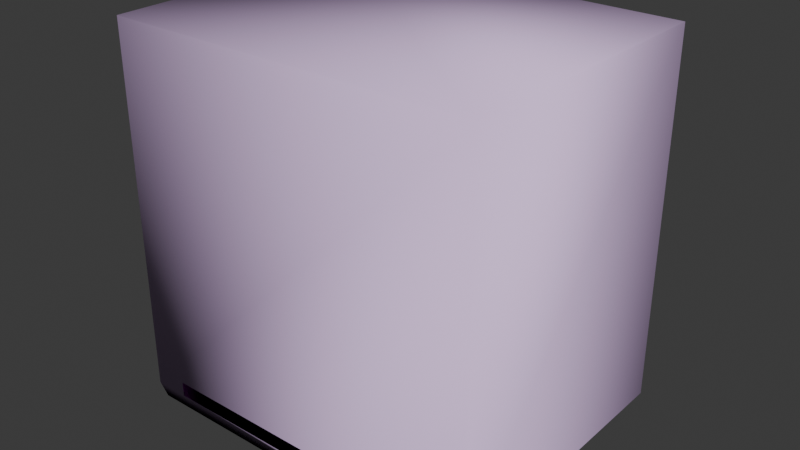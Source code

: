 # Source: crate_extralarge_gib5_save1.blend  (saved by Blender 4.5.91; exported with 4.5.12 LTS)
import bpy
from mathutils import Matrix  # noqa: F401  (used for matrix-valued properties, if any)

bpy.ops.wm.read_factory_settings(use_empty=True)
scene = bpy.context.scene
scene.name = 'crate_extralarge.qc'

# ---- collections
col_crate_extralarge_ref = bpy.data.collections.new('Crate_ExtraLarge_REF'); scene.collection.children.link(col_crate_extralarge_ref)
col_crate_extralarge_physics = bpy.data.collections.new('crate_extralarge_physics'); scene.collection.children.link(col_crate_extralarge_physics)

# ---- images (referenced by path relative to the original .blend; pixels are not part of the script)
import os
ASSET_DIR = os.environ.get("B2B_ASSET_DIR", "")  # directory of the original .blend (textures are referenced by path, not embedded)
HERE = os.path.dirname(os.path.abspath(__file__))  # packed textures are extracted next to this script under _unpacked/

def load_image(name, relpath, width, height, colorspace="sRGB"):
    """Load a texture the original file referenced (path relative to the .blend, or extracted next to this script)."""
    p = next((c for c in (os.path.join(HERE, relpath), os.path.join(ASSET_DIR, relpath)) if relpath and os.path.exists(c)), "")
    if p:
        img = bpy.data.images.load(p, check_existing=True)
        img.name = name
    else:  # same state as the original file: an image datablock whose file is absent (Cycles renders it pink)
        img = bpy.data.images.new(name, width, height)
        img.source = "FILE"
        img.filepath = "//" + (relpath or name)
    img.colorspace_settings.name = colorspace
    return img
img_crate_extralarge_png = load_image('crate_extralarge.png', 'crate_extralarge.png', 1024, 1024, 'sRGB')

# ---- materials (node trees are filled in below, after node groups)
mat_crate_extralarge = bpy.data.materials.new('Crate_ExtraLarge')
mat_crate_extralarge.diffuse_color = (0.7114, 0.9127, 0.7561, 1.0)
mat_phy = bpy.data.materials.new('  phy')
mat_phy.diffuse_color = (0.8607, 0.6254, 0.9881, 1.0)

# ---- material node trees
mat_crate_extralarge.use_nodes = True; mat_crate_extralarge.node_tree.nodes.clear()
_N = mat_crate_extralarge.node_tree.nodes; _L = mat_crate_extralarge.node_tree.links
n0 = _N.new('ShaderNodeBsdfPrincipled'); n0.name = 'Principled BSDF'; n0.location = (-200, 100)
n1 = _N.new('ShaderNodeOutputMaterial'); n1.name = 'Material Output'; n1.location = (200, 100)
n2 = _N.new('ShaderNodeTexImage'); n2.name = 'Image Texture'; n2.location = (-490, 80)
n2.image = img_crate_extralarge_png
_L.new(n0.outputs[0], n1.inputs[0])
_L.new(n2.outputs[0], n0.inputs[0])
n1.is_active_output = True

# ---- world
world_world = bpy.data.worlds.new('World'); scene.world = world_world
world_world.use_nodes = True; world_world.node_tree.nodes.clear()
_N = world_world.node_tree.nodes; _L = world_world.node_tree.links
n0 = _N.new('ShaderNodeOutputWorld'); n0.name = 'World Output'; n0.location = (200, 100)
n1 = _N.new('ShaderNodeBackground'); n1.name = 'Background'; n1.location = (-200, 100)
n1.inputs[0].default_value = (0.05088, 0.05088, 0.05088, 1.0)
_L.new(n1.outputs[0], n0.inputs[0])
n0.is_active_output = True
world_world.color = (0.05088, 0.05088, 0.05088)
world_world.sun_shadow_jitter_overblur = 0.0

# ---- meshes
me_crate_extralarge_ref = bpy.data.meshes.new('Crate_ExtraLarge_REF')
me_crate_extralarge_ref.from_pydata([(-7.51, -47.97, 9.049), (7.51, -47.97, 9.049), (7.51, -46.0, 9.049), (-7.51, -46.0, 9.049), (7.51, 47.96, 9.049), (-7.51, 47.96, 9.049), (-7.51, 45.99, 9.049), (7.51, 45.99, 9.049), (52.79, -48.0, 4.04), (52.58, -48.0, 9.038), (52.55, -45.99, 9.038), (52.76, -45.99, 4.033), (51.44, 48.0, 4.04), (51.24, 48.0, 9.038), (51.26, 45.99, 9.038), (51.47, 45.99, 4.033), (48.23, -46.0, 114.5), (-7.51, -47.97, 115.4), (7.51, -47.97, 115.4), (7.51, -46.0, 115.4), (-7.51, -46.0, 115.4), (7.51, 47.96, 114.7), (-7.51, 47.96, 114.7), (-7.51, 45.99, 114.7), (7.51, 45.99, 114.7), (48.19, -46.0, 115.4), (46.93, 45.99, 114.6), (-50.6, -48.0, 9.038), (-50.54, -45.99, 9.038), (-47.38, 48.0, 4.04), (-47.44, 45.99, 4.033), (-50.48, -45.99, 4.033), (-50.55, -48.0, 4.04), (-47.43, 48.0, 9.038), (-47.5, 45.99, 9.038), (-51.71, -46.0, 115.5), (-48.66, 45.99, 114.7)], [], [(9, 27, 32, 8), (30, 34, 33, 29), (8, 32, 31, 11), (33, 13, 12, 29), (14, 13, 33, 34), (26, 15, 30, 36), (24, 21, 22, 23), (7, 4, 21, 24), (10, 9, 8, 11), (23, 22, 5, 6), (31, 11, 16, 25, 35), (20, 17, 18, 19), (18, 17, 0, 1), (28, 27, 9, 10), (14, 15, 12, 13), (22, 21, 4, 5), (3, 0, 17, 20), (32, 27, 28, 31), (19, 18, 1, 2), (29, 12, 15, 30)])
me_crate_extralarge_ref.polygons.foreach_set('use_smooth', [True] * 20)
_k = set([(0, 17), (1, 18), (4, 21), (5, 22), (8, 32), (9, 27), (12, 29), (13, 33)])
me_crate_extralarge_ref.attributes.new('sharp_edge', 'BOOLEAN', 'EDGE').data.foreach_set('value', [ (min(e.vertices), max(e.vertices)) in _k for e in me_crate_extralarge_ref.edges])
_uv = me_crate_extralarge_ref.uv_layers.new(name='Float2')
_uv.uv.foreach_set('vector', [0.9855, 0.5425, 0.9855, 0.9466, 0.9469, 0.9463, 0.9469, 0.5417, 0.5165, 0.06185, 0.5796, 0.06163, 0.5673, 0.0619, 0.5287, 0.06212, 0.9469, 0.5417, 0.9469, 0.9463, 0.9346, 0.9461, 0.9346, 0.5418, 0.5673, 0.0619, 0.5673, 0.4544, 0.5287, 0.4552, 0.5287, 0.06212, 0.5796, 0.4545, 0.5673, 0.4544, 0.5673, 0.0619, 0.5796, 0.06163, 0.1943, 0.2242, 0.1878, 0.005586, 0.3296, 0.005586, 0.3314, 0.2243, 0.006297, 0.9593, 0.01822, 0.9592, 0.08227, 0.9592, 0.0942, 0.9593, 0.006297, 0.5023, 0.01822, 0.5023, 0.01822, 0.9592, 0.006297, 0.9593, 0.9977, 0.5426, 0.9855, 0.5425, 0.9469, 0.5417, 0.9346, 0.5418, 0.0942, 0.9593, 0.08227, 0.9592, 0.08227, 0.5023, 0.0942, 0.5023, 0.1888, 0.2554, 0.3369, 0.2554, 0.3304, 0.4737, 0.3303, 0.4755, 0.1871, 0.4757, 0.1856, 0.9625, 0.1976, 0.9626, 0.2616, 0.9625, 0.2735, 0.9624, 0.2616, 0.9625, 0.1976, 0.9626, 0.1976, 0.5023, 0.2616, 0.5023, 0.9977, 0.9463, 0.9855, 0.9466, 0.9855, 0.5425, 0.9977, 0.5426, 0.5796, 0.4545, 0.5165, 0.4553, 0.5287, 0.4552, 0.5673, 0.4544, 0.08227, 0.9592, 0.01822, 0.9592, 0.01822, 0.5023, 0.08227, 0.5023, 0.1856, 0.5023, 0.1976, 0.5023, 0.1976, 0.9626, 0.1856, 0.9625, 0.9469, 0.9463, 0.9855, 0.9466, 0.9977, 0.9463, 0.0, 0.0, 0.2735, 0.9624, 0.2616, 0.9625, 0.2616, 0.5023, 0.2735, 0.5023, 0.5287, 0.06212, 0.5287, 0.4552, 0.5165, 0.4553, 0.5165, 0.06185])
me_crate_extralarge_ref.materials.append(mat_crate_extralarge)
me_crate_extralarge_ref.update()
me_crate_extralarge_ref.normals_split_custom_set([tuple(v) for v in zip(*[iter([0.5687, -0.5759, 0.5873, -0.5911, -0.568, 0.5727, -0.7191, -0.684, 0.1231, 0.592, -0.5739, -0.5659, -0.7079, 0.02183, -0.706, -0.7179, 0.02372, 0.6957, -0.5703, 0.5854, 0.5762, -0.5652, 0.5886, -0.5781, 0.592, -0.5739, -0.5659, -0.7191, -0.684, 0.1231, -0.9815, 0.1882, -0.03399, 0.716, 0.01165, -0.698, -0.5703, 0.5854, 0.5762, 0.5599, 0.5831, 0.5886, 0.5832, 0.5814, -0.5673, -0.5652, 0.5886, -0.5781, 0.6955, 0.009745, 0.7185, 0.5599, 0.5831, 0.5886, -0.5703, 0.5854, 0.5762, -0.7179, 0.02372, 0.6957, -8.717e-08, 1.0, -2.025e-05, -8.717e-08, 1.0, -2.025e-05, -8.717e-08, 1.0, -2.025e-05, -8.717e-08, 1.0, -2.025e-05, 0.7056, 0.005669, 0.7086, 0.578, 0.5795, 0.5746, -0.5775, 0.5794, 0.5751, -0.705, 0.005674, 0.7092, 1.0, -1.765e-07, 0.0, 1.0, -1.765e-07, 0.0, 0.578, 0.5795, 0.5746, 0.7056, 0.005669, 0.7086, 0.689, 0.009653, 0.7247, 0.5687, -0.5759, 0.5873, 0.592, -0.5739, -0.5659, 0.716, 0.01165, -0.698, -0.705, 0.005674, 0.7092, -0.5775, 0.5794, 0.5751, -1.0, 0.0, 0.0, -1.0, 0.0, 0.0, -1.395e-07, -1.0, -4.406e-05, -1.395e-07, -1.0, -4.406e-05, -1.395e-07, -1.0, -4.406e-05, -1.395e-07, -1.0, -4.406e-05, -1.395e-07, -1.0, -4.406e-05, -0.7086, 0.005645, 0.7056, -0.5767, -0.5752, 0.5801, 0.5772, -0.5753, 0.5796, 0.7092, 0.00564, 0.705, 0.5772, -0.5753, 0.5796, -0.5767, -0.5752, 0.5801, -1.573e-11, -1.0, -3.82e-08, -1.573e-11, -1.0, -3.82e-08, -0.703, 0.02322, 0.7108, -0.5911, -0.568, 0.5727, 0.5687, -0.5759, 0.5873, 0.689, 0.009653, 0.7247, 0.6955, 0.009745, 0.7185, 0.7221, 0.008553, -0.6918, 0.5832, 0.5814, -0.5673, 0.5599, 0.5831, 0.5886, -0.5775, 0.5794, 0.5751, 0.578, 0.5795, 0.5746, 1.583e-11, 1.0, 3.847e-08, 1.583e-11, 1.0, 3.847e-08, -1.0, -1.573e-07, 0.0, -1.0, -1.573e-07, 0.0, -0.5767, -0.5752, 0.5801, -0.7086, 0.005645, 0.7056, -0.7191, -0.684, 0.1231, -0.5911, -0.568, 0.5727, -0.703, 0.02322, 0.7108, -0.9815, 0.1882, -0.03399, 0.7092, 0.00564, 0.705, 0.5772, -0.5753, 0.5796, 1.0, -2.917e-07, 0.0, 1.0, -2.917e-07, 0.0, -0.5652, 0.5886, -0.5781, 0.5832, 0.5814, -0.5673, 0.7221, 0.008553, -0.6918, -0.7079, 0.02183, -0.706])] * 3)])
me_crate_extralarge_physics = bpy.data.meshes.new('crate_extralarge_physics')
me_crate_extralarge_physics.from_pydata([(62.41, 48.0, 4.04), (62.41, -48.0, 4.04), (58.75, -47.7, -0.1097), (58.75, 47.7, -0.1097), (-62.4, -48.0, 4.04), (-59.4, -47.7, -0.1097), (-59.4, 47.7, -0.1097), (-62.4, 48.0, 4.04), (62.41, 48.0, 128.1), (62.41, -48.0, 128.1), (-62.4, 48.0, 128.1), (-62.4, -48.0, 128.1)], [], [(0, 1, 2), (2, 3, 0), (1, 4, 2), (4, 5, 2), (2, 6, 3), (6, 2, 5), (6, 0, 3), (0, 6, 7), (8, 0, 7), (0, 8, 1), (9, 4, 1), (1, 8, 9), (4, 6, 5), (6, 4, 7), (9, 10, 11), (9, 8, 10), (9, 11, 4), (10, 4, 11), (4, 10, 7), (10, 8, 7)])
me_crate_extralarge_physics.polygons.foreach_set('use_smooth', [True] * 20)
_uv = me_crate_extralarge_physics.uv_layers.new(name='Float2')
_uv.uv.foreach_set('vector', [0.0, 0.0, 0.0, 0.0, 0.0, 0.0, 0.0, 0.0, 0.0, 0.0, 0.0, 0.0, 0.0, 0.0, 0.0, 0.0, 0.0, 0.0, 0.0, 0.0, 0.0, 0.0, 0.0, 0.0, 0.0, 0.0, 0.0, 0.0, 0.0, 0.0, 0.0, 0.0, 0.0, 0.0, 0.0, 0.0, 0.0, 0.0, 0.0, 0.0, 0.0, 0.0, 0.0, 0.0, 0.0, 0.0, 0.0, 0.0, 0.0, 0.0, 0.0, 0.0, 0.0, 0.0, 0.0, 0.0, 0.0, 0.0, 0.0, 0.0, 0.0, 0.0, 0.0, 0.0, 0.0, 0.0, 0.0, 0.0, 0.0, 0.0, 0.0, 0.0, 0.0, 0.0, 0.0, 0.0, 0.0, 0.0, 0.0, 0.0, 0.0, 0.0, 0.0, 0.0, 0.0, 0.0, 0.0, 0.0, 0.0, 0.0, 0.0, 0.0, 0.0, 0.0, 0.0, 0.0, 0.0, 0.0, 0.0, 0.0, 0.0, 0.0, 0.0, 0.0, 0.0, 0.0, 0.0, 0.0, 0.0, 0.0, 0.0, 0.0, 0.0, 0.0, 0.0, 0.0, 0.0, 0.0, 0.0, 0.0])
me_crate_extralarge_physics.materials.append(mat_phy)
me_crate_extralarge_physics.update()
me_crate_extralarge_physics.normals_split_custom_set([tuple(v) for v in zip(*[iter([-0.6654, 0.03897, 0.7455, 0.5196, 0.05793, 0.8524, 0.07183, 0.9974, 0.002979, 0.07183, 0.9974, 0.002979, -0.003962, 0.9983, 0.05877, -0.6654, 0.03897, 0.7455, 0.5196, 0.05793, 0.8524, 0.7254, 0.06717, -0.685, 0.07183, 0.9974, 0.002979, 0.7254, 0.06717, -0.685, 0.00128, 0.998, -0.06308, 0.07183, 0.9974, 0.002979, 0.07183, 0.9974, 0.002979, -0.01692, 0.9979, -0.06257, -0.003962, 0.9983, 0.05877, -0.01692, 0.9979, -0.06257, 0.07183, 0.9974, 0.002979, 0.00128, 0.998, -0.06308, -0.01692, 0.9979, -0.06257, -0.6654, 0.03897, 0.7455, -0.003962, 0.9983, 0.05877, -0.6654, 0.03897, 0.7455, -0.01692, 0.9979, -0.06257, -0.8896, -0.02868, -0.4558, -0.6828, -0.2648, 0.6809, -0.6654, 0.03897, 0.7455, -0.8896, -0.02868, -0.4558, -0.6654, 0.03897, 0.7455, -0.6828, -0.2648, 0.6809, 0.5196, 0.05793, 0.8524, 0.7053, -0.6158, 0.3512, 0.7254, 0.06717, -0.685, 0.5196, 0.05793, 0.8524, 0.5196, 0.05793, 0.8524, -0.6828, -0.2648, 0.6809, 0.7053, -0.6158, 0.3512, 0.7254, 0.06717, -0.685, -0.01692, 0.9979, -0.06257, 0.00128, 0.998, -0.06308, -0.01692, 0.9979, -0.06257, 0.7254, 0.06717, -0.685, -0.8896, -0.02868, -0.4558, 0.7053, -0.6158, 0.3512, -0.3697, -0.5685, -0.7349, 0.6203, -0.4801, -0.6203, 0.7053, -0.6158, 0.3512, -0.6828, -0.2648, 0.6809, -0.3697, -0.5685, -0.7349, 0.7053, -0.6158, 0.3512, 0.6203, -0.4801, -0.6203, 0.7254, 0.06717, -0.685, -0.3697, -0.5685, -0.7349, 0.7254, 0.06717, -0.685, 0.6203, -0.4801, -0.6203, 0.7254, 0.06717, -0.685, -0.3697, -0.5685, -0.7349, -0.8896, -0.02868, -0.4558, -0.3697, -0.5685, -0.7349, -0.6828, -0.2648, 0.6809, -0.8896, -0.02868, -0.4558])] * 3)])
arm_crate_extralarge_qc_skeleton = bpy.data.armatures.new('crate_extralarge.qc_skeleton')  # bones are not reproduced

# ---- objects
ob_crate_extralarge_qc_skeleton = bpy.data.objects.new('crate_extralarge.qc_skeleton', arm_crate_extralarge_qc_skeleton)
ob_crate_extralarge_ref = bpy.data.objects.new('Crate_ExtraLarge_REF', me_crate_extralarge_ref)
ob_crate_extralarge_physics = bpy.data.objects.new('crate_extralarge_physics', me_crate_extralarge_physics)

# ---- transforms, parenting, visibility, modifiers, constraints
ob_crate_extralarge_qc_skeleton.location = (0.0, 0.0, 0.0)
ob_crate_extralarge_qc_skeleton.show_in_front = True
ob_crate_extralarge_ref.parent = ob_crate_extralarge_qc_skeleton
ob_crate_extralarge_ref.location = (0.0, 0.0, 0.0)
_vg = ob_crate_extralarge_ref.vertex_groups.new(name='static_prop')
_vg.add([0, 1, 2, 3, 4, 5, 6, 7, 8, 9, 10, 11, 12, 13, 14, 15, 16, 17, 18, 19, 20, 21, 22, 23, 24, 25, 26, 27, 28, 29, 30, 31, 32, 33, 34, 35, 36], 1.0, 'REPLACE')
_m = ob_crate_extralarge_ref.modifiers.new('Armature', 'ARMATURE')
_m.object = ob_crate_extralarge_qc_skeleton
ob_crate_extralarge_physics.parent = ob_crate_extralarge_qc_skeleton
ob_crate_extralarge_physics.location = (0.0, 0.0, 0.0)
ob_crate_extralarge_physics.display_type = 'SOLID'
ob_crate_extralarge_physics.show_wire = True
_vg = ob_crate_extralarge_physics.vertex_groups.new(name='static_prop')
_vg.add([0, 1, 2, 3, 4, 5, 6, 7, 8, 9, 10, 11], 1.0, 'REPLACE')
_m = ob_crate_extralarge_physics.modifiers.new('Armature', 'ARMATURE')
_m.object = ob_crate_extralarge_qc_skeleton

# ---- collection membership
scene.collection.objects.link(ob_crate_extralarge_qc_skeleton)
col_crate_extralarge_ref.objects.link(ob_crate_extralarge_ref)
col_crate_extralarge_physics.objects.link(ob_crate_extralarge_physics)

# ---- scene / render settings (as saved in the file)
scene.frame_start = 0; scene.frame_end = 0; scene.frame_set(0)
scene.render.engine = 'BLENDER_EEVEE_NEXT'
bpy.context.view_layer.update()

# ---- added for rendering (the .blend has no active camera and no usable light): camera, sun
cam_auto = bpy.data.cameras.new('AutoCamera')
cam_auto.lens = 50.0
cam_auto.sensor_width = 36.0
cam_auto.clip_end = 3364.35
ob_auto_camera = bpy.data.objects.new('AutoCamera', cam_auto)
scene.collection.objects.link(ob_auto_camera)
ob_auto_camera.location = (192.24, -230.047, 217.348)
ob_auto_camera.rotation_euler = (1.09748, -7.21219e-08, 0.694738)
scene.camera = ob_auto_camera
light_auto_sun = bpy.data.lights.new('AutoSun', 'SUN')
light_auto_sun.energy = 3.0
light_auto_sun.angle = 0.0523599
ob_auto_sun = bpy.data.objects.new('AutoSun', light_auto_sun)
scene.collection.objects.link(ob_auto_sun)
ob_auto_sun.rotation_euler = (0.872665, 0.174533, 0.523599)
bpy.context.view_layer.update()
